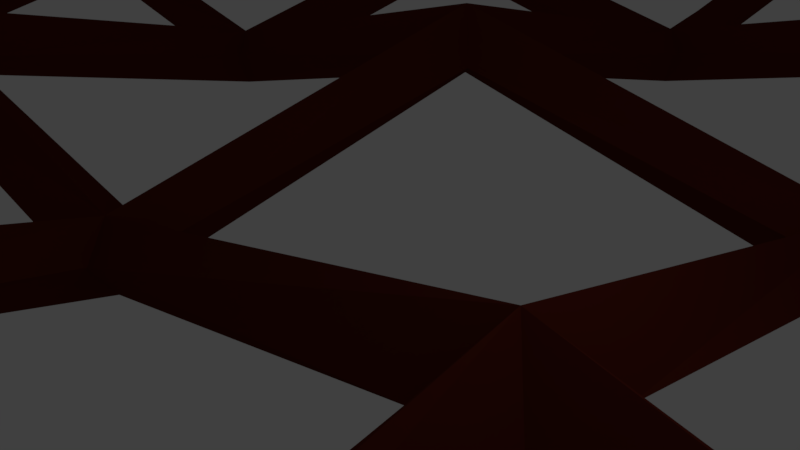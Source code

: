 # Source: red.blend  (saved by Blender 2.77.0; exported with 4.5.12 LTS)
import bpy
from mathutils import Matrix  # noqa: F401  (used for matrix-valued properties, if any)

bpy.ops.wm.read_factory_settings(use_empty=True)
scene = bpy.context.scene
scene.name = 'Scene'

# ---- collections
col_collection_1 = bpy.data.collections.new('Collection 1'); scene.collection.children.link(col_collection_1)
col_collection_5 = bpy.data.collections.new('Collection 5'); scene.collection.children.link(col_collection_5)

# ---- materials (node trees are filled in below, after node groups)
mat_cafered = bpy.data.materials.new('CafeRed')
mat_cafered.alpha_threshold = 0.0
mat_cafered.use_transparent_shadow = False
mat_cafered.diffuse_color = (0.0985, 0.01407, 0.007089, 1.0)
mat_cafered.roughness = 0.5
mat_cafered.specular_intensity = 0.0

# ---- material node trees

# ---- world
world_world = bpy.data.worlds.new('World'); scene.world = world_world
world_world.color = (0.05088, 0.05088, 0.05088)
world_world.use_sun_shadow = False
world_world.sun_shadow_jitter_overblur = 0.0
world_world.cycles.sampling_method = 'MANUAL'

# ---- cameras
cam_camera = bpy.data.cameras.new('Camera')
cam_camera.clip_end = 100.0
cam_camera.lens = 35.0
cam_camera.sensor_width = 32.0
cam_camera.sensor_height = 18.0
cam_camera.ortho_scale = 7.314
cam_camera.dof.focus_distance = 0.0
cam_camera.dof.aperture_fstop = 128.0

# ---- lights
light_lamp = bpy.data.lights.new('Lamp', 'POINT')
light_lamp.transmission_factor = 0.0
light_lamp.cutoff_distance = 30.0
light_lamp.energy = 100.0
light_lamp.shadow_buffer_clip_start = 1.001
light_lamp.shadow_soft_size = 0.1
light_lamp.shadow_maximum_resolution = 0.006
light_lamp.use_absolute_resolution = True

# ---- meshes
me_mesh = bpy.data.meshes.new('Mesh')
me_mesh.from_pydata([(-2.647, -0.9115, -0.08989), (-1.851, -1.504, -0.08989), (-2.243, -1.299, -0.08989), (-2.496, -1.056, 0.008997), (-1.981, -1.436, 0.008997), (-1.895, -0.8537, -0.08989), (-2.92, -0.2594, -0.08989), (-2.93, -0.2254, 0.008997), (-2.84, -0.5246, 0.008997), (-2.708, -0.04044, -0.08989), (-2.993, 0.2593, -0.08989), (-2.98, 0.7439, 0.008997), (-2.708, 0.3658, 0.008997), (-2.708, 0.7729, -0.08989), (-2.301, -0.4471, -0.08989), (-2.301, -0.0408, 0.008997), (-1.894, -0.4475, 0.008997), (-1.895, -0.04044, -0.08989), (-2.301, 0.3662, -0.08989), (-2.301, 0.7725, 0.008997), (-1.894, 0.3658, 0.008997), (-1.895, 0.7729, -0.08989), (-1.573, -1.611, 0.008997), (-1.138, -1.732, -0.08989), (-1.488, -1.26, -0.08989), (-1.488, -0.8541, 0.008997), (-1.081, -1.261, 0.008997), (-1.081, -0.8537, -0.08989), (-0.6491, -1.793, 0.008997), (-0.3249, -1.813, -0.08989), (-0.6747, -1.26, -0.08989), (-0.6744, -0.8541, 0.008997), (-0.2678, -1.261, 0.008997), (-0.268, -0.8537, -0.08989), (-1.488, -0.4471, -0.08989), (-1.488, -0.0408, 0.008997), (-1.081, -0.4475, 0.008997), (-1.081, -0.04044, -0.08989), (-1.488, 0.3662, -0.08989), (-1.488, 0.7725, 0.008997), (-1.081, 0.3658, 0.008997), (-1.081, 0.7729, -0.08989), (-0.6747, -0.4471, -0.08989), (-0.6744, -0.0408, 0.008997), (-0.2678, -0.4475, 0.008997), (-0.268, -0.04044, -0.08989), (-0.6747, 0.3662, -0.08989), (-0.6744, 0.7725, 0.008997), (-0.2678, 0.3658, 0.008997), (-0.268, 0.7729, -0.08989), (-2.931, 1.035, -0.08989), (-2.898, 1.221, 0.008997), (-2.752, 1.682, -0.08989), (-2.545, 2.118, 0.008997), (-2.301, 1.18, -0.08989), (-2.301, 1.586, 0.008997), (-1.894, 1.179, 0.008997), (-1.895, 1.586, -0.08989), (-2.525, 2.15, -0.08989), (-2.284, 2.521, 0.008997), (-1.894, 1.992, 0.008997), (-1.895, 2.399, -0.08989), (-2.159, 2.667, -0.08989), (-1.974, 2.883, 0.008997), (-1.757, 3.073, -0.08989), (-1.488, 1.18, -0.08989), (-1.488, 1.586, 0.008997), (-1.081, 1.179, 0.008997), (-1.081, 1.586, -0.08989), (-1.488, 1.993, -0.08989), (-1.488, 2.399, 0.008997), (-1.081, 1.992, 0.008997), (-1.081, 2.399, -0.08989), (-0.6747, 1.18, -0.08989), (-0.6744, 1.586, 0.008997), (-0.2678, 1.179, 0.008997), (-0.268, 1.586, -0.08989), (-0.6747, 1.993, -0.08989), (-0.6744, 2.399, 0.008997), (-0.2678, 1.992, 0.008997), (-0.268, 2.399, -0.08989), (-1.488, 2.806, -0.08989), (-1.619, 3.194, 0.008997), (-1.081, 2.806, 0.008997), (-1.239, 3.438, -0.08989), (-1.225, 3.447, 0.008997), (-0.6747, 2.806, -0.08989), (-0.6744, 3.212, 0.008997), (-0.2678, 2.806, 0.008997), (-0.268, 3.213, -0.08989), (-0.7968, 3.633, -0.08989), (-0.3393, 3.743, 0.008997), (0.1657, -1.82, 0.008997), (0.6192, -1.781, -0.08989), (0.1386, -1.26, -0.08989), (0.1389, -0.8541, 0.008997), (0.5455, -1.261, 0.008997), (0.5453, -0.8537, -0.08989), (0.9198, -1.737, 0.008997), (1.363, -1.639, -0.08989), (0.9519, -1.26, -0.08989), (0.9522, -0.8541, 0.008997), (1.359, -1.261, 0.008997), (1.359, -0.8537, -0.08989), (0.1386, -0.4471, -0.08989), (0.1389, -0.0408, 0.008997), (0.5455, -0.4475, 0.008997), (0.5453, -0.04044, -0.08989), (0.1386, 0.3662, -0.08989), (0.1389, 0.7725, 0.008997), (0.5455, 0.3658, 0.008997), (0.5453, 0.7729, -0.08989), (0.9519, -0.4471, -0.08989), (0.9522, -0.0408, 0.008997), (1.359, -0.4475, 0.008997), (1.359, -0.04044, -0.08989), (0.9519, 0.3662, -0.08989), (0.9522, 0.7725, 0.008997), (1.359, 0.3658, 0.008997), (1.359, 0.7729, -0.08989), (1.747, -1.479, 0.008997), (1.847, -1.423, -0.08989), (1.765, -0.8541, 0.008997), (2.113, -1.275, 0.008997), (2.353, -1.037, -0.08989), (2.495, -0.8974, 0.008997), (1.765, -0.4471, -0.08989), (1.765, -0.0408, 0.008997), (2.172, -0.4475, 0.008997), (2.172, -0.04044, -0.08989), (1.765, 0.3662, -0.08989), (1.765, 0.7725, 0.008997), (2.172, 0.3658, 0.008997), (2.172, 0.7729, -0.08989), (2.684, -0.525, -0.08989), (2.776, -0.24, 0.008997), (2.822, 0.03699, -0.08989), (2.579, 0.3662, -0.08989), (2.579, 0.7725, 0.008997), (2.852, 0.2201, 0.008997), (2.863, 0.6848, -0.08989), (0.1386, 1.18, -0.08989), (0.1389, 1.586, 0.008997), (0.5455, 1.179, 0.008997), (0.5453, 1.586, -0.08989), (0.1386, 1.993, -0.08989), (0.1389, 2.399, 0.008997), (0.5455, 1.992, 0.008997), (0.5453, 2.399, -0.08989), (0.9519, 1.18, -0.08989), (0.9522, 1.586, 0.008997), (1.359, 1.179, 0.008997), (1.359, 1.586, -0.08989), (0.9519, 1.993, -0.08989), (0.9522, 2.399, 0.008997), (1.359, 1.992, 0.008997), (1.359, 2.399, -0.08989), (0.1386, 2.806, -0.08989), (0.1389, 3.212, 0.008997), (0.5455, 2.806, 0.008997), (0.5453, 3.213, -0.08989), (0.1417, 3.77, -0.08989), (0.5953, 3.711, 0.008997), (0.9519, 2.806, -0.08989), (0.9522, 3.212, 0.008997), (1.359, 2.806, 0.008997), (1.405, 3.37, -0.08989), (1.017, 3.575, -0.08989), (1.222, 3.467, 0.008997), (1.765, 1.18, -0.08989), (1.765, 1.586, 0.008997), (2.172, 1.179, 0.008997), (2.172, 1.586, -0.08989), (1.765, 1.993, -0.08989), (1.765, 2.399, 0.008997), (2.172, 1.992, 0.008997), (2.325, 2.422, -0.08989), (2.79, 1.241, -0.08989), (2.704, 1.593, 0.008997), (2.813, 1.145, 0.008997), (2.54, 2.022, -0.08989), (2.418, 2.25, 0.008997), (1.908, 2.944, -0.08989), (1.754, 3.104, 0.008997), (2.062, 2.785, 0.008997)], [], [(4, 5, 3, 2), (8, 9, 7, 6), (12, 13, 11, 10), (16, 17, 15, 14), (20, 21, 19, 18), (14, 15, 9, 8), (18, 19, 13, 12), (9, 12, 10, 7), (17, 20, 18, 15), (15, 18, 12, 9), (26, 27, 25, 24), (32, 33, 31, 30), (30, 31, 27, 26), (23, 26, 24, 22), (29, 32, 30, 28), (28, 30, 26, 23), (36, 37, 35, 34), (40, 41, 39, 38), (44, 45, 43, 42), (48, 49, 47, 46), (42, 43, 37, 36), (46, 47, 41, 40), (37, 40, 38, 35), (45, 48, 46, 43), (43, 46, 40, 37), (24, 25, 5, 4), (22, 24, 4, 1), (34, 35, 17, 16), (38, 39, 21, 20), (35, 38, 20, 17), (5, 16, 14, 3), (3, 14, 8, 0), (27, 36, 34, 25), (33, 44, 42, 31), (31, 42, 36, 27), (25, 34, 16, 5), (56, 57, 55, 54), (60, 61, 59, 58), (54, 55, 52, 51), (57, 60, 58, 55), (55, 58, 53, 52), (67, 68, 66, 65), (71, 72, 70, 69), (75, 76, 74, 73), (79, 80, 78, 77), (73, 74, 68, 67), (77, 78, 72, 71), (68, 71, 69, 66), (76, 79, 77, 74), (74, 77, 71, 68), (83, 84, 82, 81), (88, 89, 87, 86), (86, 87, 84, 83), (89, 91, 90, 87), (87, 90, 85, 84), (65, 66, 57, 56), (69, 70, 61, 60), (66, 69, 60, 57), (81, 82, 64, 63), (61, 63, 62, 59), (72, 83, 81, 70), (80, 88, 86, 78), (78, 86, 83, 72), (70, 81, 63, 61), (96, 97, 95, 94), (102, 103, 101, 100), (100, 101, 97, 96), (93, 96, 94, 92), (99, 102, 100, 98), (98, 100, 96, 93), (106, 107, 105, 104), (110, 111, 109, 108), (114, 115, 113, 112), (118, 119, 117, 116), (112, 113, 107, 106), (116, 117, 111, 110), (107, 110, 108, 105), (115, 118, 116, 113), (113, 116, 110, 107), (123, 124, 122, 121), (128, 129, 127, 126), (132, 133, 131, 130), (139, 140, 138, 137), (134, 135, 129, 128), (137, 138, 133, 132), (129, 132, 130, 127), (136, 139, 137, 135), (135, 137, 132, 129), (121, 122, 103, 102), (120, 121, 102, 99), (126, 127, 115, 114), (130, 131, 119, 118), (127, 130, 118, 115), (97, 106, 104, 95), (103, 114, 112, 101), (101, 112, 106, 97), (124, 128, 126, 122), (125, 134, 128, 124), (122, 126, 114, 103), (143, 144, 142, 141), (147, 148, 146, 145), (151, 152, 150, 149), (155, 156, 154, 153), (149, 150, 144, 143), (153, 154, 148, 147), (144, 147, 145, 142), (152, 155, 153, 150), (150, 153, 147, 144), (159, 160, 158, 157), (165, 166, 164, 163), (163, 164, 160, 159), (160, 162, 161, 158), (166, 168, 167, 164), (164, 167, 162, 160), (171, 172, 170, 169), (175, 176, 174, 173), (177, 178, 172, 171), (180, 181, 176, 175), (172, 175, 173, 170), (178, 180, 175, 172), (169, 170, 152, 151), (173, 174, 156, 155), (170, 173, 155, 152), (182, 183, 166, 165), (148, 159, 157, 146), (156, 165, 163, 154), (154, 163, 159, 148), (176, 184, 182, 174), (174, 182, 165, 156), (94, 95, 33, 32), (92, 94, 32, 29), (104, 105, 45, 44), (108, 109, 49, 48), (105, 108, 48, 45), (95, 104, 44, 33), (141, 142, 76, 75), (145, 146, 80, 79), (142, 145, 79, 76), (157, 158, 89, 88), (158, 161, 91, 89), (146, 157, 88, 80), (13, 51, 50, 11), (21, 56, 54, 19), (19, 54, 51, 13), (41, 67, 65, 39), (49, 75, 73, 47), (47, 73, 67, 41), (39, 65, 56, 21), (111, 143, 141, 109), (119, 151, 149, 117), (117, 149, 143, 111), (133, 171, 169, 131), (140, 179, 177, 138), (138, 177, 171, 133), (131, 169, 151, 119), (109, 141, 75, 49)])
me_mesh.materials.append(mat_cafered)
me_mesh.use_remesh_preserve_volume = False
me_mesh.use_remesh_preserve_attributes = False
me_mesh.use_mirror_vertex_groups = False
me_mesh.update()
arm_armature = bpy.data.armatures.new('Armature')  # bones are not reproduced

# ---- objects
ob_beziercircle = bpy.data.objects.new('BezierCircle', me_mesh)
ob_lamp = bpy.data.objects.new('Lamp', light_lamp)
ob_camera = bpy.data.objects.new('Camera', cam_camera)
ob_armature = bpy.data.objects.new('Armature', arm_armature)

# ---- transforms, parenting, visibility, modifiers, constraints
ob_beziercircle.parent = ob_armature
ob_beziercircle.matrix_parent_inverse = Matrix(((5.115e-07, 0.0, -5.721, -3.416), (5.266e-20, 5.721, -5.89e-13, 231.9), (5.721, 0.0, 4.319e-07, 12.17), (0.0, 0.0, 0.0, 1.0)))
ob_beziercircle.location = (0.0, 0.0, 0.0)
ob_beziercircle.scale = (22.51, 22.51, 22.51)
ob_beziercircle.show_wire = True
ob_beziercircle.lineart.crease_threshold = 0.0
_vg = ob_beziercircle.vertex_groups.new(name='Bone')
for _i, _w in zip([25, 26, 27, 29, 30, 31, 32, 33, 34, 35, 36, 37, 38, 39, 40, 41, 42, 43, 44, 45, 46, 47, 48, 49, 67, 73, 75, 76, 92, 93, 94, 95, 96, 97, 100, 101, 102, 103, 104, 105, 106, 107, 108, 109, 110, 111, 112, 113, 114, 115, 116, 117, 118, 119, 127, 141, 142, 143, 144, 149], [0.01222, 0.02508, 0.05914, 0.5308, 0.1032, 0.1157, 0.2677, 0.1928, 0.02712, 0.02601, 0.06473, 0.05821, 0.01587, 0.001809, 0.04532, 0.02249, 0.1015, 0.08145, 0.1415, 0.102, 0.06246, 0.04262, 0.07371, 0.05305, 0.003151, 0.01593, 0.02479, 0.001809, 0.9937, 0.2757, 0.503, 0.2697, 0.3969, 0.2172, 0.1207, 0.1095, 0.008406, 0.04309, 0.1653, 0.1099, 0.1411, 0.0959, 0.07676, 0.05464, 0.06912, 0.05009, 0.08935, 0.07067, 0.04691, 0.03874, 0.05446, 0.03205, 0.02575, 0.009853, 0.0006819, 0.02748, 0.0041, 0.02203, 0.0006741, 0.01019]): _vg.add([_i], _w, 'REPLACE')
_vg = ob_beziercircle.vertex_groups.new(name='Bone.001')
for _i, _w in zip([27, 30, 31, 32, 33, 34, 35, 36, 37, 38, 39, 40, 41, 42, 43, 44, 45, 46, 47, 48, 49, 65, 67, 68, 73, 74, 75, 76, 77, 79, 93, 94, 95, 96, 97, 98, 99, 100, 101, 102, 103, 104, 105, 106, 107, 108, 109, 110, 111, 112, 113, 114, 115, 116, 117, 118, 119, 120, 121, 122, 123, 124, 126, 127, 128, 129, 130, 131, 132, 133, 141, 142, 143, 144, 145, 147, 149, 150, 151, 152, 153, 155, 169, 170], [0.02931, 0.02427, 0.07198, 0.07414, 0.1223, 0.01755, 0.02712, 0.05594, 0.06077, 0.02544, 0.0155, 0.05738, 0.04729, 0.08962, 0.09093, 0.1395, 0.1305, 0.0818, 0.06773, 0.1103, 0.08742, 0.001014, 0.02753, 0.006376, 0.05213, 0.02611, 0.0656, 0.0448, 0.002369, 0.01573, 0.6962, 0.1673, 0.2258, 0.4011, 0.395, 0.9969, 0.9393, 0.7253, 0.5341, 0.8353, 0.5118, 0.213, 0.1796, 0.3016, 0.2315, 0.1399, 0.1051, 0.1622, 0.1153, 0.3599, 0.2362, 0.294, 0.1928, 0.161, 0.1118, 0.135, 0.0938, 0.984, 0.6628, 0.2339, 0.03104, 0.007049, 0.1713, 0.1279, 0.06208, 0.05703, 0.09396, 0.06555, 0.04918, 0.01621, 0.07685, 0.05463, 0.08163, 0.05669, 0.02437, 0.02571, 0.0774, 0.05263, 0.06388, 0.03495, 0.01824, 0.002312, 0.0347, 0.005557]): _vg.add([_i], _w, 'REPLACE')
_vg = ob_beziercircle.vertex_groups.new(name='Bone.002')
for _i, _w in zip([33, 37, 40, 41, 42, 43, 44, 45, 46, 47, 48, 49, 73, 74, 75, 76, 94, 95, 96, 97, 99, 100, 101, 102, 103, 104, 105, 106, 107, 108, 109, 110, 111, 112, 113, 114, 115, 116, 117, 118, 119, 121, 122, 123, 124, 125, 126, 127, 128, 129, 130, 131, 132, 133, 134, 137, 141, 142, 143, 144, 145, 147, 149, 150, 151, 152, 153, 155, 169, 170, 171], [0.01958, 0.004843, 0.007559, 0.003531, 0.01912, 0.03208, 0.0519, 0.06001, 0.03444, 0.02798, 0.05997, 0.0539, 0.01545, 0.001118, 0.03867, 0.01844, 0.0003032, 0.05553, 0.02404, 0.08485, 0.005563, 0.05798, 0.1432, 0.08619, 0.2829, 0.07867, 0.08713, 0.1209, 0.126, 0.08332, 0.07189, 0.1136, 0.09199, 0.1946, 0.1885, 0.3472, 0.2772, 0.1509, 0.1115, 0.1862, 0.1225, 0.3254, 0.6271, 0.9547, 0.9341, 0.9526, 0.5081, 0.3124, 0.6223, 0.2621, 0.1908, 0.1126, 0.1519, 0.07365, 0.4333, 0.03275, 0.05743, 0.03634, 0.06972, 0.05007, 0.01081, 0.01784, 0.07839, 0.05303, 0.07852, 0.04871, 0.01774, 0.007828, 0.06319, 0.02422, 0.02041]): _vg.add([_i], _w, 'REPLACE')
_vg = ob_beziercircle.vertex_groups.new(name='Bone.003')
for _i, _w in zip([44, 45, 46, 47, 48, 49, 75, 76, 97, 101, 103, 104, 105, 106, 107, 108, 109, 110, 111, 112, 113, 114, 115, 116, 117, 118, 119, 122, 124, 125, 126, 127, 128, 129, 130, 131, 132, 133, 134, 135, 136, 137, 138, 139, 140, 141, 142, 143, 144, 145, 147, 149, 150, 151, 152, 153, 155, 169, 170, 171, 172, 173, 177, 179], [0.0003294, 0.01523, 0.001262, 0.001412, 0.02328, 0.02314, 0.01559, 0.004152, 0.005918, 0.0214, 0.04208, 0.02059, 0.04219, 0.04737, 0.06506, 0.05179, 0.05107, 0.07353, 0.07048, 0.06736, 0.09639, 0.09771, 0.1477, 0.1067, 0.09693, 0.1597, 0.1322, 0.05389, 0.007424, 0.02348, 0.1502, 0.2534, 0.2201, 0.4727, 0.2503, 0.1748, 0.4075, 0.2045, 0.538, 0.9934, 0.9326, 0.7064, 0.1783, 0.9825, 0.2766, 0.04026, 0.02287, 0.05984, 0.04225, 0.003795, 0.015, 0.07675, 0.05512, 0.09375, 0.0606, 0.02191, 0.02006, 0.1028, 0.05758, 0.09885, 0.02865, 0.002706, 0.1247, 0.08747]): _vg.add([_i], _w, 'REPLACE')
_vg = ob_beziercircle.vertex_groups.new(name='Bone.004')
for _i, _w in zip([40, 41, 42, 43, 44, 45, 46, 47, 48, 49, 67, 68, 73, 74, 75, 76, 77, 78, 79, 80, 95, 97, 101, 103, 104, 105, 106, 107, 108, 109, 110, 111, 112, 113, 114, 115, 116, 117, 118, 119, 126, 127, 128, 129, 130, 131, 132, 133, 136, 137, 138, 140, 141, 142, 143, 144, 145, 146, 147, 148, 149, 150, 151, 152, 153, 154, 155, 156, 157, 159, 163, 165, 169, 170, 171, 172, 173, 174, 175, 176, 177, 178, 179, 180, 181, 184], [0.009328, 0.01363, 0.001205, 0.02033, 0.01811, 0.04559, 0.03573, 0.04465, 0.05969, 0.06748, 0.01328, 0.006235, 0.04461, 0.03668, 0.06891, 0.06425, 0.02183, 0.001129, 0.0542, 0.02733, 0.0007734, 0.006702, 0.009182, 0.007041, 0.03712, 0.06281, 0.05259, 0.07957, 0.08114, 0.09441, 0.1086, 0.1308, 0.05968, 0.1, 0.0639, 0.1184, 0.1441, 0.1817, 0.1883, 0.2557, 0.06097, 0.1345, 0.04017, 0.1222, 0.2387, 0.3674, 0.2702, 0.5403, 0.02499, 0.2025, 0.7513, 0.6938, 0.09889, 0.09289, 0.1396, 0.1305, 0.07728, 0.05546, 0.1058, 0.07311, 0.1983, 0.1831, 0.2897, 0.261, 0.1407, 0.08897, 0.182, 0.0971, 0.01324, 0.03154, 0.0343, 0.02309, 0.4453, 0.3857, 0.6525, 0.6098, 0.2221, 0.1031, 0.2789, 0.2402, 0.8446, 0.9957, 0.8949, 0.6492, 0.3199, 0.0499]): _vg.add([_i], _w, 'REPLACE')
_vg = ob_beziercircle.vertex_groups.new(name='Bone.005')
for _i, _w in zip([45, 46, 47, 48, 49, 67, 68, 73, 74, 75, 76, 77, 78, 79, 80, 88, 105, 107, 108, 109, 110, 111, 113, 115, 116, 117, 118, 119, 127, 130, 131, 132, 133, 141, 142, 143, 144, 145, 146, 147, 148, 149, 150, 151, 152, 153, 154, 155, 156, 157, 158, 159, 160, 163, 164, 165, 166, 167, 168, 169, 170, 171, 172, 173, 174, 175, 176, 180, 181, 182, 183, 184], [0.006988, 0.007637, 0.01926, 0.02632, 0.04533, 0.001674, 0.0009825, 0.02717, 0.0304, 0.05556, 0.0609, 0.02656, 0.01245, 0.06133, 0.05219, 0.0214, 0.01903, 0.02797, 0.04618, 0.06282, 0.05741, 0.07886, 0.03351, 0.02929, 0.06434, 0.09329, 0.06541, 0.101, 0.01687, 0.05706, 0.09278, 0.02212, 0.06025, 0.07743, 0.08943, 0.1028, 0.1262, 0.094, 0.08515, 0.1407, 0.1338, 0.1302, 0.1735, 0.153, 0.2307, 0.2102, 0.2094, 0.3205, 0.3398, 0.06011, 0.008603, 0.09989, 0.049, 0.1536, 0.0924, 0.2573, 0.2816, 0.127, 0.2086, 0.1529, 0.2812, 0.1102, 0.2395, 0.5102, 0.6646, 0.6325, 0.6922, 0.3216, 0.6409, 0.7602, 0.5085, 0.8596]): _vg.add([_i], _w, 'REPLACE')
_vg = ob_beziercircle.vertex_groups.new(name='Bone.006')
for _i, _w in zip([49, 74, 75, 76, 77, 78, 79, 80, 88, 108, 109, 110, 111, 116, 117, 118, 119, 131, 141, 142, 143, 144, 145, 146, 147, 148, 149, 150, 151, 152, 153, 154, 155, 156, 157, 158, 159, 160, 163, 164, 165, 166, 167, 168, 169, 170, 173, 174, 175, 176, 182, 183, 184], [0.00493, 0.005039, 0.01846, 0.03238, 0.007689, 0.002467, 0.04361, 0.04219, 0.02338, 0.0002127, 0.0186, 0.005606, 0.02925, 0.006263, 0.03283, 0.0001132, 0.02519, 0.00488, 0.04081, 0.05839, 0.05528, 0.07627, 0.07157, 0.07936, 0.103, 0.131, 0.06052, 0.08957, 0.05615, 0.08747, 0.1353, 0.2062, 0.1454, 0.2786, 0.06979, 0.02366, 0.1389, 0.06877, 0.2877, 0.1291, 0.4625, 0.2895, 0.1432, 0.2204, 0.02767, 0.05865, 0.08206, 0.1172, 0.003256, 0.01701, 0.1521, 0.3204, 0.06048]): _vg.add([_i], _w, 'REPLACE')
_vg = ob_beziercircle.vertex_groups.new(name='Bone.007')
for _i, _w in zip([41, 45, 46, 47, 48, 49, 67, 68, 71, 72, 73, 74, 75, 76, 77, 78, 79, 80, 83, 86, 87, 88, 89, 105, 107, 108, 109, 110, 111, 116, 117, 118, 119, 131, 141, 142, 143, 144, 145, 146, 147, 148, 149, 150, 151, 152, 153, 154, 155, 156, 157, 158, 159, 160, 161, 162, 163, 164, 165, 166, 167, 168, 169, 170, 173, 174, 182, 183], [0.006644, 0.0005388, 0.009077, 0.0277, 0.02145, 0.04727, 0.0196, 0.03083, 0.04053, 0.04404, 0.04867, 0.06168, 0.06466, 0.08628, 0.07515, 0.08509, 0.1153, 0.1477, 0.02479, 0.0838, 0.06035, 0.1813, 0.1841, 0.004933, 0.004195, 0.02958, 0.05575, 0.03082, 0.05766, 0.02436, 0.05309, 0.01047, 0.03537, 0.007061, 0.07734, 0.1082, 0.08135, 0.116, 0.1543, 0.2272, 0.1692, 0.2567, 0.07462, 0.1051, 0.0582, 0.07866, 0.1505, 0.222, 0.1034, 0.1304, 0.3562, 0.5035, 0.4082, 0.6788, 0.3518, 0.9697, 0.3471, 0.6903, 0.171, 0.367, 0.6708, 0.5104, 0.02186, 0.04201, 0.05052, 0.05185, 0.05141, 0.1331]): _vg.add([_i], _w, 'REPLACE')
_vg = ob_beziercircle.vertex_groups.new(name='Bone.008')
for _i, _w in zip([5, 16, 17, 20, 21, 23, 24, 25, 26, 27, 28, 29, 30, 31, 32, 33, 34, 35, 36, 37, 38, 39, 40, 41, 42, 43, 44, 45, 46, 47, 48, 49, 65, 67, 68, 73, 74, 75, 76, 94, 95, 96, 97, 100, 101, 104, 105, 106, 107, 108, 109, 110, 111, 112, 113, 114, 115, 116, 117, 118, 119, 141, 142, 143, 144, 149], [0.04348, 0.05739, 0.05221, 0.0336, 0.008949, 0.6761, 0.09593, 0.1178, 0.2905, 0.2145, 0.9828, 0.4241, 0.5472, 0.3234, 0.4733, 0.3238, 0.1071, 0.08665, 0.1636, 0.1197, 0.0655, 0.04326, 0.08597, 0.05975, 0.208, 0.1409, 0.203, 0.1374, 0.09782, 0.06807, 0.0964, 0.06815, 0.01197, 0.03207, 0.003221, 0.04275, 0.01182, 0.04478, 0.01489, 0.1803, 0.1851, 0.07349, 0.09514, 0.008651, 0.04289, 0.1472, 0.1111, 0.09323, 0.07878, 0.08296, 0.06123, 0.06426, 0.05011, 0.0536, 0.05233, 0.007657, 0.0132, 0.04215, 0.02569, 0.01092, 0.002417, 0.0386, 0.01255, 0.02541, 0.004634, 0.008877]): _vg.add([_i], _w, 'REPLACE')
_vg = ob_beziercircle.vertex_groups.new(name='Bone.009')
for _i, _w in zip([1, 5, 14, 15, 16, 17, 18, 20, 21, 22, 23, 24, 25, 26, 27, 30, 31, 32, 33, 34, 35, 36, 37, 38, 39, 40, 41, 42, 43, 44, 45, 46, 47, 48, 49, 65, 67, 73, 75, 94, 95, 97, 104, 105, 106, 107, 108, 109, 110, 111, 113, 141], [0.6295, 0.1441, 0.04629, 0.02559, 0.1187, 0.08404, 0.005038, 0.05654, 0.02025, 0.9792, 0.2749, 0.6181, 0.3227, 0.5025, 0.338, 0.1833, 0.1906, 0.07265, 0.09967, 0.1909, 0.1204, 0.1999, 0.1277, 0.07784, 0.04964, 0.08433, 0.05528, 0.1479, 0.108, 0.09735, 0.08113, 0.07705, 0.05387, 0.06317, 0.04417, 0.01118, 0.02254, 0.02301, 0.01719, 0.02185, 0.05734, 0.01272, 0.06251, 0.05737, 0.02725, 0.0267, 0.04655, 0.02658, 0.01987, 0.00868, 1.531e-05, 0.007854]): _vg.add([_i], _w, 'REPLACE')
_vg = ob_beziercircle.vertex_groups.new(name='Bone.010')
for _i, _w in zip([0, 1, 2, 3, 4, 5, 9, 14, 15, 16, 17, 18, 19, 20, 21, 24, 25, 26, 27, 30, 31, 33, 34, 35, 36, 37, 38, 39, 40, 41, 42, 43, 44, 45, 46, 47, 48, 49, 56, 65, 67, 68, 73, 75, 95, 104, 105, 107, 108, 109, 110, 141], [0.7794, 0.3684, 0.9924, 0.9804, 0.9948, 0.597, 0.05151, 0.4301, 0.1678, 0.3635, 0.2012, 0.07835, 0.02554, 0.1119, 0.06007, 0.1969, 0.2919, 0.07855, 0.1421, 0.03649, 0.0815, 0.04318, 0.2409, 0.1673, 0.149, 0.1225, 0.1086, 0.06731, 0.09025, 0.06159, 0.09376, 0.08602, 0.05945, 0.05932, 0.06983, 0.05225, 0.05194, 0.03331, 0.01384, 0.02914, 0.0313, 0.0003069, 0.02321, 0.01208, 0.008828, 0.02685, 0.03092, 0.003605, 0.02521, 0.01387, 0.002949, 0.0005004]): _vg.add([_i], _w, 'REPLACE')
_vg = ob_beziercircle.vertex_groups.new(name='Bone.011')
for _i, _w in zip([0, 5, 6, 7, 8, 9, 10, 11, 12, 13, 14, 15, 16, 17, 18, 19, 20, 21, 24, 25, 26, 27, 31, 33, 34, 35, 36, 37, 38, 39, 40, 41, 42, 43, 44, 45, 46, 47, 48, 49, 50, 54, 55, 56, 57, 65, 66, 67, 68, 69, 71, 73, 74, 75, 76, 77, 79, 95, 104, 105, 106, 107, 108, 109, 110, 111, 141, 142, 143], [0.2185, 0.1246, 0.9982, 0.9971, 0.9922, 0.8847, 0.9181, 0.9942, 0.8599, 0.4459, 0.4128, 0.61, 0.2741, 0.3649, 0.5657, 0.315, 0.3425, 0.226, 0.01577, 0.1056, 0.003556, 0.07493, 0.05602, 0.02686, 0.1851, 0.231, 0.1251, 0.1523, 0.2217, 0.1676, 0.1493, 0.1214, 0.08629, 0.1033, 0.05941, 0.07128, 0.1036, 0.08951, 0.07287, 0.06567, 0.2895, 0.1205, 0.02519, 0.1191, 0.05516, 0.1054, 0.06008, 0.08747, 0.05601, 0.01658, 0.01719, 0.06853, 0.04595, 0.05301, 0.02916, 0.01232, 0.0052, 0.005145, 0.03206, 0.04852, 0.004779, 0.01651, 0.05145, 0.0459, 0.0218, 0.01897, 0.03128, 0.01365, 0.01038]): _vg.add([_i], _w, 'REPLACE')
_vg = ob_beziercircle.vertex_groups.new(name='Bone.012')
for _i, _w in zip([5, 9, 10, 12, 13, 14, 15, 16, 17, 18, 19, 20, 21, 25, 27, 31, 33, 34, 35, 36, 37, 38, 39, 40, 41, 42, 43, 44, 45, 46, 47, 48, 49, 50, 51, 52, 53, 54, 55, 56, 57, 58, 60, 61, 65, 66, 67, 68, 69, 70, 71, 72, 73, 74, 75, 76, 77, 78, 79, 80, 81, 83, 86, 88, 95, 104, 105, 106, 107, 108, 109, 110, 111, 113, 116, 117, 118, 119, 141, 142, 143, 144, 145, 146, 147, 148, 149, 150, 151, 153], [0.01245, 0.01544, 0.03908, 0.0906, 0.499, 0.03497, 0.09618, 0.07666, 0.1446, 0.2203, 0.5047, 0.2553, 0.4214, 0.03933, 0.03968, 0.03634, 0.02112, 0.0892, 0.1489, 0.08573, 0.1327, 0.2268, 0.3119, 0.1849, 0.2355, 0.07508, 0.1091, 0.06111, 0.08542, 0.1416, 0.1643, 0.1058, 0.1174, 0.6974, 0.9874, 0.8653, 0.5037, 0.6992, 0.7428, 0.5227, 0.4948, 0.4942, 0.2583, 0.08243, 0.3594, 0.2987, 0.2387, 0.1988, 0.1936, 0.08565, 0.138, 0.07901, 0.162, 0.1381, 0.1143, 0.09935, 0.1017, 0.06282, 0.07696, 0.05011, 0.006217, 0.01277, 0.01121, 0.003302, 0.008447, 0.0451, 0.06447, 0.01928, 0.04287, 0.07791, 0.08466, 0.05614, 0.06063, 0.01522, 0.02872, 0.03468, 0.002251, 0.006143, 0.08273, 0.07298, 0.05928, 0.05267, 0.05775, 0.02936, 0.03432, 0.009128, 0.0326, 0.02325, 0.004072, 0.008248]): _vg.add([_i], _w, 'REPLACE')
_vg = ob_beziercircle.vertex_groups.new(name='Bone.013')
for _i, _w in zip([17, 18, 19, 20, 21, 34, 35, 36, 37, 38, 39, 40, 41, 42, 43, 44, 45, 46, 47, 48, 49, 52, 53, 54, 55, 56, 57, 58, 59, 60, 61, 62, 63, 64, 65, 66, 67, 68, 69, 70, 71, 72, 73, 74, 75, 76, 77, 78, 79, 80, 81, 83, 86, 87, 88, 89, 104, 105, 106, 107, 108, 109, 110, 111, 113, 116, 117, 118, 119, 141, 142, 143, 144, 145, 146, 147, 148, 149, 150, 151, 152, 153, 154, 155, 157, 159], [0.03375, 0.01732, 0.05446, 0.06551, 0.09898, 0.02152, 0.05813, 0.03432, 0.0668, 0.08866, 0.1328, 0.09881, 0.1418, 0.03854, 0.06806, 0.03388, 0.06307, 0.09791, 0.1363, 0.08779, 0.1168, 0.1102, 0.4949, 0.08875, 0.1607, 0.1589, 0.2861, 0.4948, 0.9792, 0.5734, 0.7809, 0.9504, 0.9943, 0.4738, 0.2022, 0.3305, 0.2056, 0.2874, 0.4372, 0.5026, 0.3305, 0.2913, 0.1878, 0.2236, 0.1495, 0.1561, 0.2151, 0.175, 0.1467, 0.1146, 0.3075, 0.1607, 0.1069, 0.01881, 0.07002, 0.006832, 0.02359, 0.05388, 0.008822, 0.03493, 0.07271, 0.09169, 0.05656, 0.06879, 0.01373, 0.03349, 0.04878, 0.007378, 0.01661, 0.1073, 0.1105, 0.07676, 0.07725, 0.1013, 0.07915, 0.06935, 0.05371, 0.0534, 0.05233, 0.01969, 0.0162, 0.04127, 0.0177, 0.004511, 0.04628, 0.01657]): _vg.add([_i], _w, 'REPLACE')
_vg = ob_beziercircle.vertex_groups.new(name='Bone.014')
for _i, _w in zip([21, 37, 38, 39, 40, 41, 43, 45, 46, 47, 48, 49, 56, 57, 60, 61, 64, 65, 66, 67, 68, 69, 70, 71, 72, 73, 74, 75, 76, 77, 78, 79, 80, 81, 82, 83, 84, 85, 86, 87, 88, 89, 90, 105, 108, 109, 110, 111, 116, 117, 141, 142, 143, 144, 145, 146, 147, 148, 149, 150, 151, 152, 153, 154, 155, 157, 158, 159, 163], [0.002338, 0.004576, 0.0117, 0.03596, 0.02917, 0.05584, 0.01173, 0.01311, 0.03941, 0.06324, 0.0404, 0.06295, 0.01844, 0.04186, 0.05817, 0.07236, 0.5016, 0.0598, 0.08822, 0.08085, 0.1189, 0.144, 0.2498, 0.1853, 0.3043, 0.08955, 0.1307, 0.08689, 0.1239, 0.1978, 0.2639, 0.1482, 0.1635, 0.5534, 0.9859, 0.5093, 0.6872, 0.9743, 0.2753, 0.2705, 0.1497, 0.1065, 0.5139, 0.008829, 0.03305, 0.0561, 0.02008, 0.04186, 0.004914, 0.0198, 0.07348, 0.0924, 0.05707, 0.06671, 0.1044, 0.1047, 0.07079, 0.06605, 0.03296, 0.04151, 0.005319, 0.007854, 0.0411, 0.02786, 0.002915, 0.08448, 0.04846, 0.04965, 5.652e-05]): _vg.add([_i], _w, 'REPLACE')
_vg = ob_beziercircle.vertex_groups.new(name='Bone.015')
for _i, _w in zip([39, 40, 41, 43, 45, 46, 47, 48, 49, 65, 66, 67, 68, 69, 70, 71, 72, 73, 74, 75, 76, 77, 78, 79, 80, 81, 83, 84, 86, 87, 88, 89, 90, 91, 105, 107, 108, 109, 110, 111, 116, 117, 119, 141, 142, 143, 144, 145, 146, 147, 148, 149, 150, 151, 152, 153, 154, 155, 156, 157, 158, 159, 160, 161, 163, 164, 165, 167], [0.008821, 0.0117, 0.0331, 0.002883, 0.007926, 0.02544, 0.05224, 0.0332, 0.05818, 0.02403, 0.04352, 0.05635, 0.07573, 0.0598, 0.06565, 0.1051, 0.1498, 0.07194, 0.1019, 0.08084, 0.116, 0.1511, 0.2358, 0.175, 0.2786, 0.06335, 0.198, 0.2956, 0.4042, 0.5834, 0.4206, 0.6006, 0.4463, 0.9967, 0.007904, 0.00241, 0.03342, 0.05812, 0.0261, 0.05235, 0.01349, 0.03535, 0.01247, 0.08017, 0.1111, 0.07005, 0.09205, 0.1548, 0.2118, 0.1176, 0.1419, 0.05494, 0.06786, 0.02655, 0.0386, 0.07908, 0.08295, 0.04231, 0.02921, 0.2657, 0.3161, 0.1512, 0.1223, 0.6107, 0.06952, 0.02862, 0.000853, 0.003853]): _vg.add([_i], _w, 'REPLACE')
_m = ob_beziercircle.modifiers.new('Wireframe', 'WIREFRAME')
_m.thickness = 0.0713
_m = ob_beziercircle.modifiers.new('Armature', 'ARMATURE')
_m.object = ob_armature
ob_lamp.location = (4.076, 1.005, 5.904)
ob_lamp.rotation_euler = (0.6503, 0.05522, 1.866)
ob_lamp.lock_rotations_4d = False
ob_lamp.empty_display_type = 'ARROWS'
ob_lamp.color = (0.0, 0.0, 0.0, 0.0)
ob_lamp.lineart.crease_threshold = 0.0
ob_camera.location = (7.481, -6.508, 5.344)
ob_camera.rotation_euler = (1.109, 0.01082, 0.8149)
ob_camera.lock_rotations_4d = False
ob_camera.empty_display_type = 'ARROWS'
ob_camera.color = (0.0, 0.0, 0.0, 0.0)
ob_camera.display_type = 'WIRE'
ob_camera.lineart.crease_threshold = 0.0
ob_armature.location = (-2.128, -40.53, -0.5972)
ob_armature.rotation_euler = (-0.0, 1.571, 0.0)
ob_armature.scale = (0.1748, 0.1748, 0.1748)
ob_armature.lineart.crease_threshold = 0.0

# ---- collection membership
col_collection_1.objects.link(ob_beziercircle)
col_collection_1.objects.link(ob_lamp)
col_collection_1.objects.link(ob_camera)
col_collection_5.objects.link(ob_armature)

# ---- scene / render settings (as saved in the file)
scene.camera = ob_camera
scene.frame_start = 1; scene.frame_end = 250; scene.frame_set(0)
scene.render.engine = 'BLENDER_EEVEE_NEXT'
scene.render.resolution_percentage = 50
scene.render.dither_intensity = 0.0
scene.cycles.use_denoising = False
scene.cycles.samples = 128
scene.cycles.sampling_pattern = 'TABULATED_SOBOL'
scene.cycles.light_sampling_threshold = 0.0
scene.cycles.use_adaptive_sampling = False
scene.cycles.use_light_tree = False
scene.cycles.blur_glossy = 0.0
scene.cycles.sample_clamp_indirect = 0.0
scene.view_settings.view_transform = 'Standard'
scene.unit_settings.scale_length = 0.01
bpy.context.view_layer.update()
